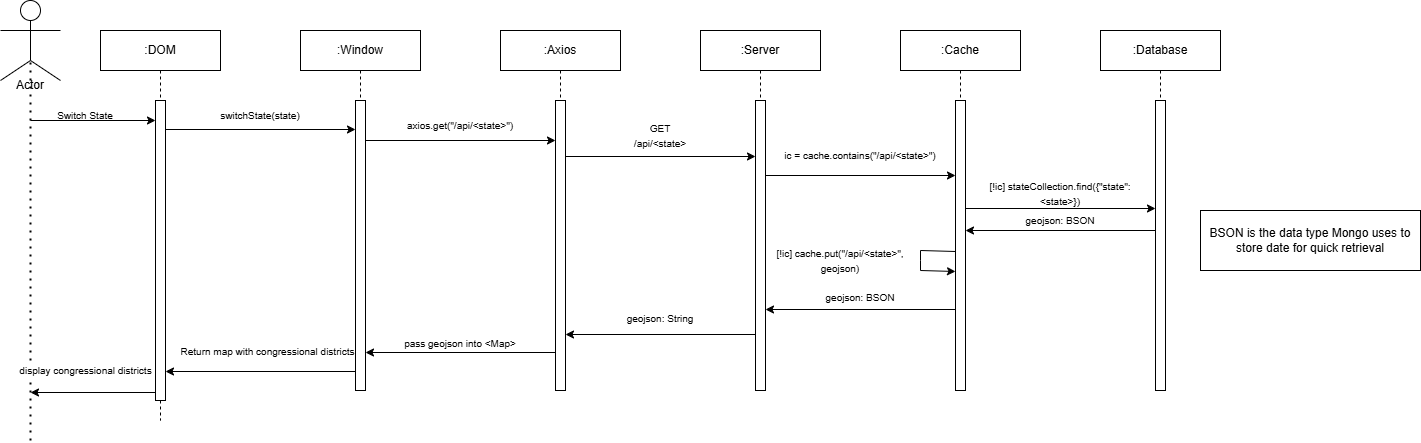

The diagram above was exported from draw.io. Its source (the exported page's mxGraphModel, read from the mxfile embedded in the PNG):
<mxGraphModel dx="1339" dy="604" grid="1" gridSize="10" guides="1" tooltips="1" connect="1" arrows="1" fold="1" page="1" pageScale="1" pageWidth="850" pageHeight="1100" math="0" shadow="0">
  <root>
    <mxCell id="0" />
    <mxCell id="1" parent="0" />
    <mxCell id="aM9ryv3xv72pqoxQDRHE-1" value=":DOM" style="shape=umlLifeline;perimeter=lifelinePerimeter;whiteSpace=wrap;html=1;container=0;dropTarget=0;collapsible=0;recursiveResize=0;outlineConnect=0;portConstraint=eastwest;newEdgeStyle={&quot;edgeStyle&quot;:&quot;elbowEdgeStyle&quot;,&quot;elbow&quot;:&quot;vertical&quot;,&quot;curved&quot;:0,&quot;rounded&quot;:0};" parent="1" vertex="1">
      <mxGeometry x="120" y="40" width="120" height="390" as="geometry" />
    </mxCell>
    <mxCell id="aM9ryv3xv72pqoxQDRHE-2" value="" style="html=1;points=[];perimeter=orthogonalPerimeter;outlineConnect=0;targetShapes=umlLifeline;portConstraint=eastwest;newEdgeStyle={&quot;edgeStyle&quot;:&quot;elbowEdgeStyle&quot;,&quot;elbow&quot;:&quot;vertical&quot;,&quot;curved&quot;:0,&quot;rounded&quot;:0};" parent="aM9ryv3xv72pqoxQDRHE-1" vertex="1">
      <mxGeometry x="55" y="70" width="10" height="300" as="geometry" />
    </mxCell>
    <mxCell id="BMGE1gZZsE7JHa84qM1C-9" value="" style="ellipse;whiteSpace=wrap;html=1;aspect=fixed;" parent="1" vertex="1">
      <mxGeometry x="40" y="10" width="20" height="20" as="geometry" />
    </mxCell>
    <mxCell id="BMGE1gZZsE7JHa84qM1C-10" value="" style="endArrow=none;html=1;rounded=0;" parent="1" edge="1">
      <mxGeometry width="50" height="50" relative="1" as="geometry">
        <mxPoint x="20" y="40" as="sourcePoint" />
        <mxPoint x="80" y="40" as="targetPoint" />
      </mxGeometry>
    </mxCell>
    <mxCell id="BMGE1gZZsE7JHa84qM1C-11" value="" style="endArrow=none;html=1;rounded=0;entryX=0.5;entryY=1;entryDx=0;entryDy=0;" parent="1" target="BMGE1gZZsE7JHa84qM1C-9" edge="1">
      <mxGeometry width="50" height="50" relative="1" as="geometry">
        <mxPoint x="50" y="70" as="sourcePoint" />
        <mxPoint x="130" y="30" as="targetPoint" />
      </mxGeometry>
    </mxCell>
    <mxCell id="BMGE1gZZsE7JHa84qM1C-12" value="" style="endArrow=none;html=1;rounded=0;" parent="1" edge="1">
      <mxGeometry width="50" height="50" relative="1" as="geometry">
        <mxPoint x="20" y="90" as="sourcePoint" />
        <mxPoint x="50" y="70" as="targetPoint" />
      </mxGeometry>
    </mxCell>
    <mxCell id="BMGE1gZZsE7JHa84qM1C-13" value="" style="endArrow=none;html=1;rounded=0;" parent="1" edge="1">
      <mxGeometry width="50" height="50" relative="1" as="geometry">
        <mxPoint x="80" y="90" as="sourcePoint" />
        <mxPoint x="50" y="70" as="targetPoint" />
      </mxGeometry>
    </mxCell>
    <mxCell id="BMGE1gZZsE7JHa84qM1C-14" value="Actor" style="text;html=1;align=center;verticalAlign=middle;whiteSpace=wrap;rounded=0;" parent="1" vertex="1">
      <mxGeometry x="20" y="80" width="60" height="30" as="geometry" />
    </mxCell>
    <mxCell id="BMGE1gZZsE7JHa84qM1C-15" value="" style="endArrow=none;dashed=1;html=1;dashPattern=1 3;strokeWidth=2;rounded=0;" parent="1" edge="1">
      <mxGeometry width="50" height="50" relative="1" as="geometry">
        <mxPoint x="50" y="450" as="sourcePoint" />
        <mxPoint x="50" y="70" as="targetPoint" />
      </mxGeometry>
    </mxCell>
    <mxCell id="BMGE1gZZsE7JHa84qM1C-16" value="" style="endArrow=classic;html=1;rounded=0;" parent="1" target="aM9ryv3xv72pqoxQDRHE-2" edge="1">
      <mxGeometry width="50" height="50" relative="1" as="geometry">
        <mxPoint x="50" y="130" as="sourcePoint" />
        <mxPoint x="170" y="70" as="targetPoint" />
      </mxGeometry>
    </mxCell>
    <mxCell id="BMGE1gZZsE7JHa84qM1C-17" value="&lt;span style=&quot;font-size: 10px;&quot;&gt;Switch State&lt;/span&gt;" style="text;html=1;align=center;verticalAlign=middle;whiteSpace=wrap;rounded=0;" parent="1" vertex="1">
      <mxGeometry x="50" y="110" width="110" height="30" as="geometry" />
    </mxCell>
    <mxCell id="BMGE1gZZsE7JHa84qM1C-25" value="" style="endArrow=classic;html=1;rounded=0;" parent="1" edge="1">
      <mxGeometry width="50" height="50" relative="1" as="geometry">
        <mxPoint x="185" y="139" as="sourcePoint" />
        <mxPoint x="375" y="139" as="targetPoint" />
      </mxGeometry>
    </mxCell>
    <mxCell id="BMGE1gZZsE7JHa84qM1C-32" value="&lt;font style=&quot;font-size: 10px;&quot;&gt;switchState(state)&lt;/font&gt;" style="text;html=1;align=center;verticalAlign=middle;whiteSpace=wrap;rounded=0;" parent="1" vertex="1">
      <mxGeometry x="240" y="110" width="80" height="30" as="geometry" />
    </mxCell>
    <mxCell id="BMGE1gZZsE7JHa84qM1C-36" value="" style="endArrow=classic;html=1;rounded=0;" parent="1" target="BMGE1gZZsE7JHa84qM1C-42" edge="1">
      <mxGeometry width="50" height="50" relative="1" as="geometry">
        <mxPoint x="380" y="150" as="sourcePoint" />
        <mxPoint x="550" y="150" as="targetPoint" />
      </mxGeometry>
    </mxCell>
    <mxCell id="BMGE1gZZsE7JHa84qM1C-37" value="&lt;font style=&quot;font-size: 10px;&quot;&gt;axios.get(&quot;/api/&amp;lt;state&amp;gt;&quot;)&lt;/font&gt;" style="text;html=1;align=center;verticalAlign=middle;whiteSpace=wrap;rounded=0;" parent="1" vertex="1">
      <mxGeometry x="390" y="120" width="180" height="30" as="geometry" />
    </mxCell>
    <mxCell id="BMGE1gZZsE7JHa84qM1C-39" value=":Window" style="shape=umlLifeline;perimeter=lifelinePerimeter;whiteSpace=wrap;html=1;container=0;dropTarget=0;collapsible=0;recursiveResize=0;outlineConnect=0;portConstraint=eastwest;newEdgeStyle={&quot;edgeStyle&quot;:&quot;elbowEdgeStyle&quot;,&quot;elbow&quot;:&quot;vertical&quot;,&quot;curved&quot;:0,&quot;rounded&quot;:0};" parent="1" vertex="1">
      <mxGeometry x="320" y="40" width="120" height="360" as="geometry" />
    </mxCell>
    <mxCell id="BMGE1gZZsE7JHa84qM1C-40" value="" style="html=1;points=[];perimeter=orthogonalPerimeter;outlineConnect=0;targetShapes=umlLifeline;portConstraint=eastwest;newEdgeStyle={&quot;edgeStyle&quot;:&quot;elbowEdgeStyle&quot;,&quot;elbow&quot;:&quot;vertical&quot;,&quot;curved&quot;:0,&quot;rounded&quot;:0};" parent="BMGE1gZZsE7JHa84qM1C-39" vertex="1">
      <mxGeometry x="55" y="70" width="10" height="290" as="geometry" />
    </mxCell>
    <mxCell id="BMGE1gZZsE7JHa84qM1C-41" value=":Axios" style="shape=umlLifeline;perimeter=lifelinePerimeter;whiteSpace=wrap;html=1;container=0;dropTarget=0;collapsible=0;recursiveResize=0;outlineConnect=0;portConstraint=eastwest;newEdgeStyle={&quot;edgeStyle&quot;:&quot;elbowEdgeStyle&quot;,&quot;elbow&quot;:&quot;vertical&quot;,&quot;curved&quot;:0,&quot;rounded&quot;:0};" parent="1" vertex="1">
      <mxGeometry x="520" y="40" width="120" height="360" as="geometry" />
    </mxCell>
    <mxCell id="BMGE1gZZsE7JHa84qM1C-42" value="" style="html=1;points=[];perimeter=orthogonalPerimeter;outlineConnect=0;targetShapes=umlLifeline;portConstraint=eastwest;newEdgeStyle={&quot;edgeStyle&quot;:&quot;elbowEdgeStyle&quot;,&quot;elbow&quot;:&quot;vertical&quot;,&quot;curved&quot;:0,&quot;rounded&quot;:0};" parent="BMGE1gZZsE7JHa84qM1C-41" vertex="1">
      <mxGeometry x="55" y="70" width="10" height="290" as="geometry" />
    </mxCell>
    <mxCell id="BMGE1gZZsE7JHa84qM1C-43" value=":Server" style="shape=umlLifeline;perimeter=lifelinePerimeter;whiteSpace=wrap;html=1;container=0;dropTarget=0;collapsible=0;recursiveResize=0;outlineConnect=0;portConstraint=eastwest;newEdgeStyle={&quot;edgeStyle&quot;:&quot;elbowEdgeStyle&quot;,&quot;elbow&quot;:&quot;vertical&quot;,&quot;curved&quot;:0,&quot;rounded&quot;:0};" parent="1" vertex="1">
      <mxGeometry x="720" y="40" width="120" height="360" as="geometry" />
    </mxCell>
    <mxCell id="BMGE1gZZsE7JHa84qM1C-44" value="" style="html=1;points=[];perimeter=orthogonalPerimeter;outlineConnect=0;targetShapes=umlLifeline;portConstraint=eastwest;newEdgeStyle={&quot;edgeStyle&quot;:&quot;elbowEdgeStyle&quot;,&quot;elbow&quot;:&quot;vertical&quot;,&quot;curved&quot;:0,&quot;rounded&quot;:0};" parent="BMGE1gZZsE7JHa84qM1C-43" vertex="1">
      <mxGeometry x="55" y="70" width="10" height="290" as="geometry" />
    </mxCell>
    <mxCell id="BMGE1gZZsE7JHa84qM1C-45" value="" style="endArrow=classic;html=1;rounded=0;" parent="1" edge="1">
      <mxGeometry width="50" height="50" relative="1" as="geometry">
        <mxPoint x="585" y="166" as="sourcePoint" />
        <mxPoint x="775" y="166" as="targetPoint" />
      </mxGeometry>
    </mxCell>
    <mxCell id="BMGE1gZZsE7JHa84qM1C-46" value="&lt;span style=&quot;font-size: 10px;&quot;&gt;GET&lt;/span&gt;&lt;div&gt;&lt;span style=&quot;font-size: 10px;&quot;&gt;/api/&amp;lt;state&amp;gt;&lt;/span&gt;&lt;/div&gt;" style="text;html=1;align=center;verticalAlign=middle;whiteSpace=wrap;rounded=0;" parent="1" vertex="1">
      <mxGeometry x="590" y="130" width="180" height="30" as="geometry" />
    </mxCell>
    <mxCell id="BMGE1gZZsE7JHa84qM1C-47" value=":Cache" style="shape=umlLifeline;perimeter=lifelinePerimeter;whiteSpace=wrap;html=1;container=0;dropTarget=0;collapsible=0;recursiveResize=0;outlineConnect=0;portConstraint=eastwest;newEdgeStyle={&quot;edgeStyle&quot;:&quot;elbowEdgeStyle&quot;,&quot;elbow&quot;:&quot;vertical&quot;,&quot;curved&quot;:0,&quot;rounded&quot;:0};" parent="1" vertex="1">
      <mxGeometry x="920" y="40" width="120" height="360" as="geometry" />
    </mxCell>
    <mxCell id="BMGE1gZZsE7JHa84qM1C-48" value="" style="html=1;points=[];perimeter=orthogonalPerimeter;outlineConnect=0;targetShapes=umlLifeline;portConstraint=eastwest;newEdgeStyle={&quot;edgeStyle&quot;:&quot;elbowEdgeStyle&quot;,&quot;elbow&quot;:&quot;vertical&quot;,&quot;curved&quot;:0,&quot;rounded&quot;:0};" parent="BMGE1gZZsE7JHa84qM1C-47" vertex="1">
      <mxGeometry x="55" y="70" width="10" height="290" as="geometry" />
    </mxCell>
    <mxCell id="BMGE1gZZsE7JHa84qM1C-87" value="" style="endArrow=classic;html=1;rounded=0;" parent="BMGE1gZZsE7JHa84qM1C-47" edge="1">
      <mxGeometry width="50" height="50" relative="1" as="geometry">
        <mxPoint x="55" y="221" as="sourcePoint" />
        <mxPoint x="55" y="241" as="targetPoint" />
        <Array as="points">
          <mxPoint x="20" y="220" />
          <mxPoint x="20" y="230" />
          <mxPoint x="20" y="240" />
        </Array>
      </mxGeometry>
    </mxCell>
    <mxCell id="BMGE1gZZsE7JHa84qM1C-49" value=":Database" style="shape=umlLifeline;perimeter=lifelinePerimeter;whiteSpace=wrap;html=1;container=0;dropTarget=0;collapsible=0;recursiveResize=0;outlineConnect=0;portConstraint=eastwest;newEdgeStyle={&quot;edgeStyle&quot;:&quot;elbowEdgeStyle&quot;,&quot;elbow&quot;:&quot;vertical&quot;,&quot;curved&quot;:0,&quot;rounded&quot;:0};" parent="1" vertex="1">
      <mxGeometry x="1120" y="40" width="120" height="360" as="geometry" />
    </mxCell>
    <mxCell id="BMGE1gZZsE7JHa84qM1C-50" value="" style="html=1;points=[];perimeter=orthogonalPerimeter;outlineConnect=0;targetShapes=umlLifeline;portConstraint=eastwest;newEdgeStyle={&quot;edgeStyle&quot;:&quot;elbowEdgeStyle&quot;,&quot;elbow&quot;:&quot;vertical&quot;,&quot;curved&quot;:0,&quot;rounded&quot;:0};" parent="BMGE1gZZsE7JHa84qM1C-49" vertex="1">
      <mxGeometry x="55" y="70" width="10" height="290" as="geometry" />
    </mxCell>
    <mxCell id="BMGE1gZZsE7JHa84qM1C-51" value="" style="endArrow=classic;html=1;rounded=0;" parent="1" edge="1">
      <mxGeometry width="50" height="50" relative="1" as="geometry">
        <mxPoint x="785" y="185" as="sourcePoint" />
        <mxPoint x="975" y="185" as="targetPoint" />
      </mxGeometry>
    </mxCell>
    <mxCell id="BMGE1gZZsE7JHa84qM1C-52" value="&lt;span style=&quot;font-size: 10px;&quot;&gt;ic = cache.contains(&quot;&lt;/span&gt;&lt;span style=&quot;font-size: 10px;&quot;&gt;/api/&amp;lt;state&amp;gt;&quot;&lt;/span&gt;&lt;span style=&quot;font-size: 10px;&quot;&gt;)&lt;/span&gt;" style="text;html=1;align=center;verticalAlign=middle;whiteSpace=wrap;rounded=0;" parent="1" vertex="1">
      <mxGeometry x="790" y="150" width="180" height="30" as="geometry" />
    </mxCell>
    <mxCell id="BMGE1gZZsE7JHa84qM1C-61" value="" style="endArrow=classic;html=1;rounded=0;" parent="1" edge="1">
      <mxGeometry width="50" height="50" relative="1" as="geometry">
        <mxPoint x="985" y="218" as="sourcePoint" />
        <mxPoint x="1175" y="218" as="targetPoint" />
      </mxGeometry>
    </mxCell>
    <mxCell id="BMGE1gZZsE7JHa84qM1C-63" value="&lt;font style=&quot;font-size: 10px;&quot;&gt;[!ic] stateCollection.find({&quot;state&quot;: &amp;lt;state&amp;gt;})&lt;/font&gt;" style="text;html=1;align=center;verticalAlign=middle;whiteSpace=wrap;rounded=0;" parent="1" vertex="1">
      <mxGeometry x="990" y="188" width="180" height="30" as="geometry" />
    </mxCell>
    <mxCell id="BMGE1gZZsE7JHa84qM1C-64" value="" style="endArrow=classic;html=1;rounded=0;" parent="1" edge="1">
      <mxGeometry width="50" height="50" relative="1" as="geometry">
        <mxPoint x="1174.9999999999998" y="240" as="sourcePoint" />
        <mxPoint x="985" y="240" as="targetPoint" />
      </mxGeometry>
    </mxCell>
    <mxCell id="BMGE1gZZsE7JHa84qM1C-65" value="&lt;span style=&quot;font-size: 10px;&quot;&gt;geojson: BSON&lt;/span&gt;" style="text;html=1;align=center;verticalAlign=middle;whiteSpace=wrap;rounded=0;" parent="1" vertex="1">
      <mxGeometry x="990" y="220" width="180" height="20" as="geometry" />
    </mxCell>
    <mxCell id="BMGE1gZZsE7JHa84qM1C-67" value="" style="endArrow=classic;html=1;rounded=0;" parent="1" edge="1">
      <mxGeometry width="50" height="50" relative="1" as="geometry">
        <mxPoint x="975" y="319" as="sourcePoint" />
        <mxPoint x="785" y="319" as="targetPoint" />
      </mxGeometry>
    </mxCell>
    <mxCell id="BMGE1gZZsE7JHa84qM1C-68" value="&lt;span style=&quot;font-size: 10px;&quot;&gt;geojson: BSON&lt;/span&gt;" style="text;html=1;align=center;verticalAlign=middle;whiteSpace=wrap;rounded=0;" parent="1" vertex="1">
      <mxGeometry x="790" y="299" width="180" height="16" as="geometry" />
    </mxCell>
    <mxCell id="BMGE1gZZsE7JHa84qM1C-75" value="" style="endArrow=classic;html=1;rounded=0;" parent="1" edge="1">
      <mxGeometry width="50" height="50" relative="1" as="geometry">
        <mxPoint x="774.9999999999998" y="344" as="sourcePoint" />
        <mxPoint x="584.9999999999998" y="344" as="targetPoint" />
      </mxGeometry>
    </mxCell>
    <mxCell id="BMGE1gZZsE7JHa84qM1C-76" value="&lt;span style=&quot;font-size: 10px;&quot;&gt;geojson: String&lt;/span&gt;" style="text;html=1;align=center;verticalAlign=middle;whiteSpace=wrap;rounded=0;" parent="1" vertex="1">
      <mxGeometry x="590" y="318" width="180" height="20" as="geometry" />
    </mxCell>
    <mxCell id="BMGE1gZZsE7JHa84qM1C-77" value="" style="endArrow=classic;html=1;rounded=0;" parent="1" edge="1">
      <mxGeometry width="50" height="50" relative="1" as="geometry">
        <mxPoint x="575" y="362.0000000000001" as="sourcePoint" />
        <mxPoint x="385" y="362.0000000000001" as="targetPoint" />
      </mxGeometry>
    </mxCell>
    <mxCell id="BMGE1gZZsE7JHa84qM1C-78" value="&lt;span style=&quot;font-size: 10px;&quot;&gt;pass geojson into &amp;lt;Map&amp;gt;&lt;/span&gt;" style="text;html=1;align=center;verticalAlign=middle;whiteSpace=wrap;rounded=0;" parent="1" vertex="1">
      <mxGeometry x="390" y="343" width="180" height="20" as="geometry" />
    </mxCell>
    <mxCell id="BMGE1gZZsE7JHa84qM1C-79" value="" style="endArrow=classic;html=1;rounded=0;exitX=1;exitY=1;exitDx=0;exitDy=0;" parent="1" edge="1">
      <mxGeometry width="50" height="50" relative="1" as="geometry">
        <mxPoint x="375" y="381" as="sourcePoint" />
        <mxPoint x="185" y="381" as="targetPoint" />
      </mxGeometry>
    </mxCell>
    <mxCell id="BMGE1gZZsE7JHa84qM1C-81" value="&lt;span style=&quot;font-size: 10px;&quot;&gt;Return map with congressional districts&lt;/span&gt;" style="edgeLabel;html=1;align=center;verticalAlign=middle;resizable=0;points=[];" parent="BMGE1gZZsE7JHa84qM1C-79" vertex="1" connectable="0">
      <mxGeometry x="-0.0684" y="-2" relative="1" as="geometry">
        <mxPoint y="-18" as="offset" />
      </mxGeometry>
    </mxCell>
    <mxCell id="BMGE1gZZsE7JHa84qM1C-82" value="" style="endArrow=classic;html=1;rounded=0;" parent="1" edge="1">
      <mxGeometry width="50" height="50" relative="1" as="geometry">
        <mxPoint x="175" y="402" as="sourcePoint" />
        <mxPoint x="50" y="402" as="targetPoint" />
      </mxGeometry>
    </mxCell>
    <mxCell id="BMGE1gZZsE7JHa84qM1C-83" value="&lt;span style=&quot;font-size: 10px;&quot;&gt;display congressional districts&lt;/span&gt;" style="edgeLabel;html=1;align=center;verticalAlign=middle;resizable=0;points=[];" parent="BMGE1gZZsE7JHa84qM1C-82" vertex="1" connectable="0">
      <mxGeometry x="-0.0684" y="-2" relative="1" as="geometry">
        <mxPoint x="-12" y="-20" as="offset" />
      </mxGeometry>
    </mxCell>
    <mxCell id="BMGE1gZZsE7JHa84qM1C-90" value="&lt;font style=&quot;font-size: 10px;&quot;&gt;[!ic] cache.put(&quot;/api/&amp;lt;state&amp;gt;&quot;, geojson)&lt;/font&gt;" style="text;html=1;align=center;verticalAlign=middle;whiteSpace=wrap;rounded=0;" parent="1" vertex="1">
      <mxGeometry x="780" y="260" width="160" height="20" as="geometry" />
    </mxCell>
    <mxCell id="mbspIY_0U1SUmsTY9lxT-6" value="BSON is the data type Mongo uses to store date for quick retrieval" style="rounded=0;whiteSpace=wrap;html=1;" vertex="1" parent="1">
      <mxGeometry x="1220" y="220" width="220" height="60" as="geometry" />
    </mxCell>
  </root>
</mxGraphModel>